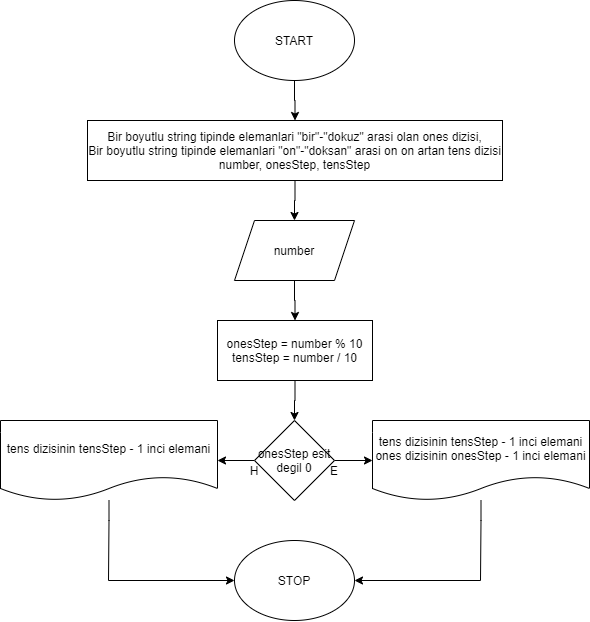

The diagram above was exported from draw.io. Its source (the exported page's mxGraphModel, read from the mxfile embedded in the PNG):
<mxGraphModel dx="1447" dy="917" grid="1" gridSize="10" guides="1" tooltips="1" connect="1" arrows="1" fold="1" page="1" pageScale="1" pageWidth="850" pageHeight="1100" math="0" shadow="0">
  <root>
    <mxCell id="0" />
    <mxCell id="1" parent="0" />
    <mxCell id="EfBZp1LYn10qi-o6zPOQ-7" style="edgeStyle=orthogonalEdgeStyle;rounded=0;orthogonalLoop=1;jettySize=auto;html=1;entryX=0.5;entryY=0;entryDx=0;entryDy=0;" edge="1" parent="1" source="uGl9izMZ99gcYVm2GILh-1" target="EfBZp1LYn10qi-o6zPOQ-1">
      <mxGeometry relative="1" as="geometry" />
    </mxCell>
    <mxCell id="uGl9izMZ99gcYVm2GILh-1" value="START" style="ellipse;whiteSpace=wrap;html=1;" parent="1" vertex="1">
      <mxGeometry x="365" width="120" height="80" as="geometry" />
    </mxCell>
    <mxCell id="uGl9izMZ99gcYVm2GILh-10" value="STOP" style="ellipse;whiteSpace=wrap;html=1;" parent="1" vertex="1">
      <mxGeometry x="365" y="540" width="120" height="80" as="geometry" />
    </mxCell>
    <mxCell id="EfBZp1LYn10qi-o6zPOQ-8" style="edgeStyle=orthogonalEdgeStyle;rounded=0;orthogonalLoop=1;jettySize=auto;html=1;entryX=0.5;entryY=0;entryDx=0;entryDy=0;" edge="1" parent="1" source="EfBZp1LYn10qi-o6zPOQ-1" target="EfBZp1LYn10qi-o6zPOQ-2">
      <mxGeometry relative="1" as="geometry" />
    </mxCell>
    <mxCell id="EfBZp1LYn10qi-o6zPOQ-1" value="Bir boyutlu string tipinde elemanlari &quot;bir&quot;-&quot;dokuz&quot; arasi olan ones dizisi,&lt;br&gt;Bir boyutlu string tipinde elemanlari &quot;on&quot;-&quot;doksan&quot; arasi on on artan tens dizisi&lt;br&gt;number, onesStep, tensStep" style="rounded=0;whiteSpace=wrap;html=1;" vertex="1" parent="1">
      <mxGeometry x="218" y="120" width="415" height="60" as="geometry" />
    </mxCell>
    <mxCell id="EfBZp1LYn10qi-o6zPOQ-9" style="edgeStyle=orthogonalEdgeStyle;rounded=0;orthogonalLoop=1;jettySize=auto;html=1;" edge="1" parent="1" source="EfBZp1LYn10qi-o6zPOQ-2" target="EfBZp1LYn10qi-o6zPOQ-3">
      <mxGeometry relative="1" as="geometry" />
    </mxCell>
    <mxCell id="EfBZp1LYn10qi-o6zPOQ-2" value="number" style="shape=parallelogram;perimeter=parallelogramPerimeter;whiteSpace=wrap;html=1;fixedSize=1;" vertex="1" parent="1">
      <mxGeometry x="365" y="220" width="120" height="60" as="geometry" />
    </mxCell>
    <mxCell id="EfBZp1LYn10qi-o6zPOQ-10" style="edgeStyle=orthogonalEdgeStyle;rounded=0;orthogonalLoop=1;jettySize=auto;html=1;" edge="1" parent="1" source="EfBZp1LYn10qi-o6zPOQ-3" target="EfBZp1LYn10qi-o6zPOQ-4">
      <mxGeometry relative="1" as="geometry" />
    </mxCell>
    <mxCell id="EfBZp1LYn10qi-o6zPOQ-3" value="onesStep = number % 10&lt;br&gt;tensStep = number / 10" style="rounded=0;whiteSpace=wrap;html=1;" vertex="1" parent="1">
      <mxGeometry x="348" y="320" width="155" height="60" as="geometry" />
    </mxCell>
    <mxCell id="EfBZp1LYn10qi-o6zPOQ-12" style="edgeStyle=orthogonalEdgeStyle;rounded=0;orthogonalLoop=1;jettySize=auto;html=1;entryX=0;entryY=0.5;entryDx=0;entryDy=0;" edge="1" parent="1" source="EfBZp1LYn10qi-o6zPOQ-4" target="EfBZp1LYn10qi-o6zPOQ-5">
      <mxGeometry relative="1" as="geometry" />
    </mxCell>
    <mxCell id="EfBZp1LYn10qi-o6zPOQ-13" style="edgeStyle=orthogonalEdgeStyle;rounded=0;orthogonalLoop=1;jettySize=auto;html=1;exitX=0;exitY=0.5;exitDx=0;exitDy=0;" edge="1" parent="1" source="EfBZp1LYn10qi-o6zPOQ-4" target="EfBZp1LYn10qi-o6zPOQ-6">
      <mxGeometry relative="1" as="geometry" />
    </mxCell>
    <mxCell id="EfBZp1LYn10qi-o6zPOQ-4" value="onesStep esit degil 0" style="rhombus;whiteSpace=wrap;html=1;" vertex="1" parent="1">
      <mxGeometry x="385" y="420" width="80" height="80" as="geometry" />
    </mxCell>
    <mxCell id="EfBZp1LYn10qi-o6zPOQ-15" style="edgeStyle=orthogonalEdgeStyle;rounded=0;orthogonalLoop=1;jettySize=auto;html=1;entryX=1;entryY=0.5;entryDx=0;entryDy=0;" edge="1" parent="1" source="EfBZp1LYn10qi-o6zPOQ-5" target="uGl9izMZ99gcYVm2GILh-10">
      <mxGeometry relative="1" as="geometry">
        <Array as="points">
          <mxPoint x="611" y="520" />
          <mxPoint x="611" y="580" />
        </Array>
      </mxGeometry>
    </mxCell>
    <mxCell id="EfBZp1LYn10qi-o6zPOQ-5" value="tens dizisinin tensStep - 1 inci elemani&lt;br&gt;ones dizisinin onesStep - 1 inci elemani" style="shape=document;whiteSpace=wrap;html=1;boundedLbl=1;" vertex="1" parent="1">
      <mxGeometry x="503" y="420" width="217" height="80" as="geometry" />
    </mxCell>
    <mxCell id="EfBZp1LYn10qi-o6zPOQ-14" style="edgeStyle=orthogonalEdgeStyle;rounded=0;orthogonalLoop=1;jettySize=auto;html=1;entryX=0;entryY=0.5;entryDx=0;entryDy=0;" edge="1" parent="1" source="EfBZp1LYn10qi-o6zPOQ-6" target="uGl9izMZ99gcYVm2GILh-10">
      <mxGeometry relative="1" as="geometry">
        <Array as="points">
          <mxPoint x="239" y="520" />
          <mxPoint x="239" y="580" />
        </Array>
      </mxGeometry>
    </mxCell>
    <mxCell id="EfBZp1LYn10qi-o6zPOQ-6" value="tens dizisinin tensStep - 1 inci elemani" style="shape=document;whiteSpace=wrap;html=1;boundedLbl=1;" vertex="1" parent="1">
      <mxGeometry x="131" y="420" width="217" height="80" as="geometry" />
    </mxCell>
    <mxCell id="EfBZp1LYn10qi-o6zPOQ-16" value="E" style="text;html=1;strokeColor=none;fillColor=none;align=center;verticalAlign=middle;whiteSpace=wrap;rounded=0;" vertex="1" parent="1">
      <mxGeometry x="445" y="460" width="40" height="20" as="geometry" />
    </mxCell>
    <mxCell id="EfBZp1LYn10qi-o6zPOQ-17" value="H" style="text;html=1;strokeColor=none;fillColor=none;align=center;verticalAlign=middle;whiteSpace=wrap;rounded=0;" vertex="1" parent="1">
      <mxGeometry x="365" y="460" width="40" height="20" as="geometry" />
    </mxCell>
  </root>
</mxGraphModel>